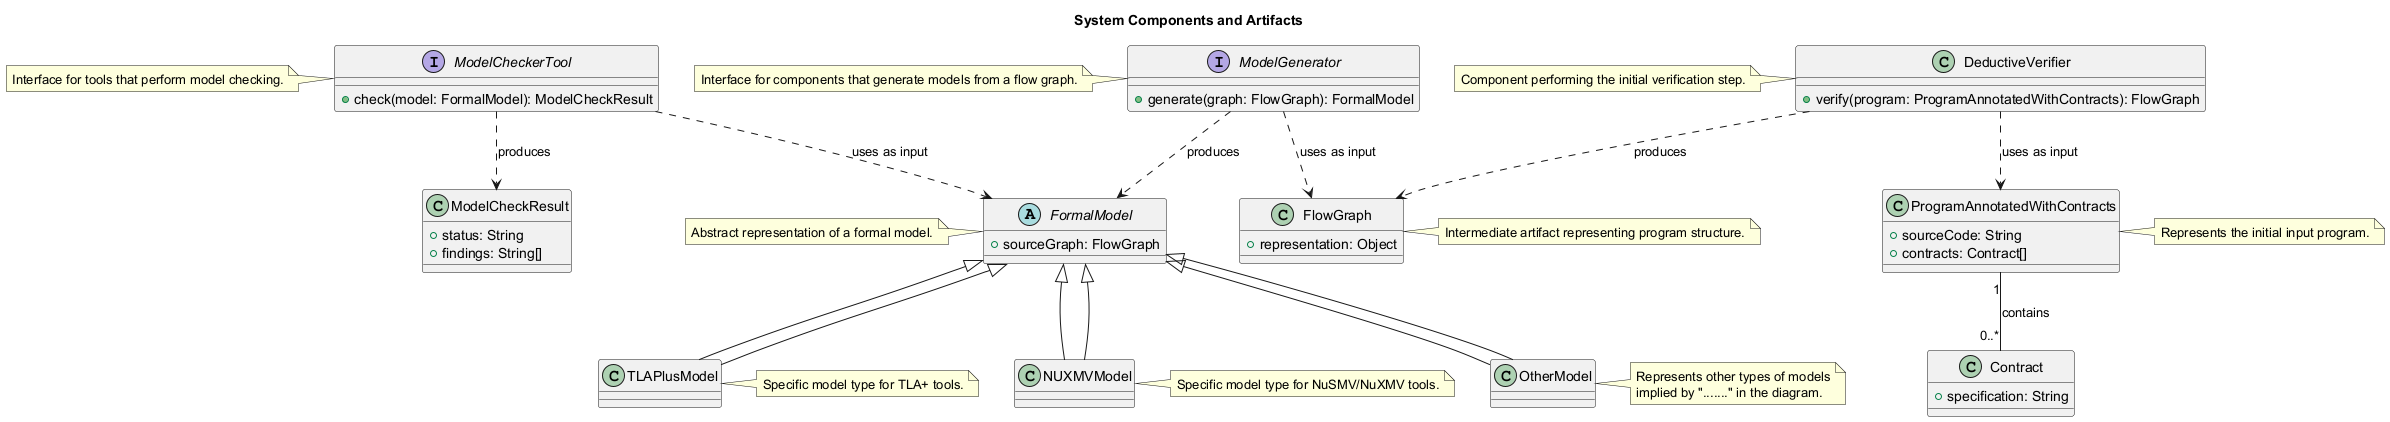

The diagram above was rendered by PlantUML. Its source (embedded in the PNG):
@startuml
title System Components and Artifacts

class ProgramAnnotatedWithContracts {
  + sourceCode: String
  + contracts: Contract[]
}
note right: Represents the initial input program.

class Contract {
  + specification: String
}

class DeductiveVerifier {
  + verify(program: ProgramAnnotatedWithContracts): FlowGraph
}
note left: Component performing the initial verification step.

class FlowGraph {
  + representation: Object
}
note right: Intermediate artifact representing program structure.

abstract class FormalModel {
  + sourceGraph: FlowGraph
}
note left: Abstract representation of a formal model.

class TLAPlusModel extends FormalModel {
}
note right: Specific model type for TLA+ tools.

class NUXMVModel extends FormalModel {
}
note right: Specific model type for NuSMV/NuXMV tools.

class OtherModel extends FormalModel {
}
note right: Represents other types of models\nimplied by "......." in the diagram.

interface ModelGenerator {
  + generate(graph: FlowGraph): FormalModel
}
note left: Interface for components that generate models from a flow graph.

interface ModelCheckerTool {
  + check(model: FormalModel): ModelCheckResult
}
note left: Interface for tools that perform model checking.

class ModelCheckResult {
  + status: String
  + findings: String[]
}

ProgramAnnotatedWithContracts "1" -- "0..*" Contract : contains
DeductiveVerifier ..> ProgramAnnotatedWithContracts : uses as input
DeductiveVerifier ..> FlowGraph : produces

ModelGenerator ..> FlowGraph : uses as input
ModelGenerator ..> FormalModel : produces

TLAPlusModel --|> FormalModel
NUXMVModel --|> FormalModel
OtherModel --|> FormalModel

ModelCheckerTool ..> FormalModel : uses as input
ModelCheckerTool ..> ModelCheckResult : produces

@enduml